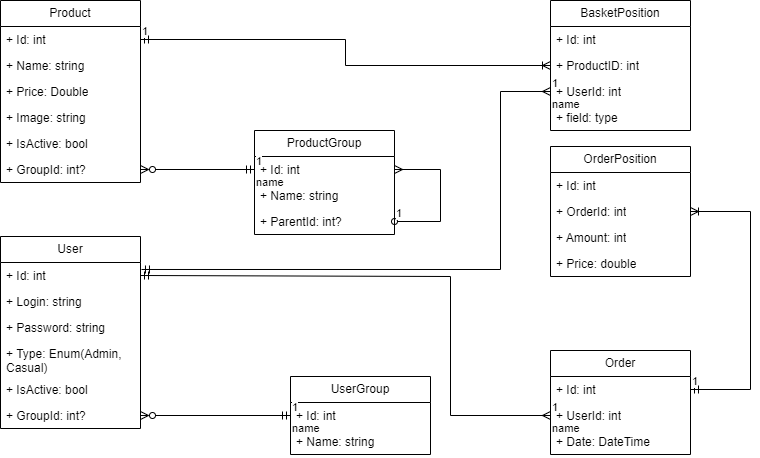

The diagram above was exported from draw.io. Its source (the exported page's mxGraphModel, read from the mxfile embedded in the PNG):
<mxGraphModel dx="880" dy="460" grid="1" gridSize="10" guides="1" tooltips="1" connect="1" arrows="1" fold="1" page="1" pageScale="1" pageWidth="827" pageHeight="1169" math="0" shadow="0">
  <root>
    <mxCell id="0" />
    <mxCell id="1" parent="0" />
    <mxCell id="6UlUiphFwFVS14rZ_dmK-1" value="Product" style="swimlane;fontStyle=0;childLayout=stackLayout;horizontal=1;startSize=26;fillColor=none;horizontalStack=0;resizeParent=1;resizeParentMax=0;resizeLast=0;collapsible=1;marginBottom=0;whiteSpace=wrap;html=1;" vertex="1" parent="1">
      <mxGeometry x="20" y="14" width="140" height="182" as="geometry" />
    </mxCell>
    <mxCell id="6UlUiphFwFVS14rZ_dmK-2" value="+ Id: int" style="text;strokeColor=none;fillColor=none;align=left;verticalAlign=top;spacingLeft=4;spacingRight=4;overflow=hidden;rotatable=0;points=[[0,0.5],[1,0.5]];portConstraint=eastwest;whiteSpace=wrap;html=1;" vertex="1" parent="6UlUiphFwFVS14rZ_dmK-1">
      <mxGeometry y="26" width="140" height="26" as="geometry" />
    </mxCell>
    <mxCell id="6UlUiphFwFVS14rZ_dmK-3" value="+ Name: string" style="text;strokeColor=none;fillColor=none;align=left;verticalAlign=top;spacingLeft=4;spacingRight=4;overflow=hidden;rotatable=0;points=[[0,0.5],[1,0.5]];portConstraint=eastwest;whiteSpace=wrap;html=1;" vertex="1" parent="6UlUiphFwFVS14rZ_dmK-1">
      <mxGeometry y="52" width="140" height="26" as="geometry" />
    </mxCell>
    <mxCell id="6UlUiphFwFVS14rZ_dmK-4" value="+ Price: Double" style="text;strokeColor=none;fillColor=none;align=left;verticalAlign=top;spacingLeft=4;spacingRight=4;overflow=hidden;rotatable=0;points=[[0,0.5],[1,0.5]];portConstraint=eastwest;whiteSpace=wrap;html=1;" vertex="1" parent="6UlUiphFwFVS14rZ_dmK-1">
      <mxGeometry y="78" width="140" height="26" as="geometry" />
    </mxCell>
    <mxCell id="6UlUiphFwFVS14rZ_dmK-5" value="+ Image: string" style="text;strokeColor=none;fillColor=none;align=left;verticalAlign=top;spacingLeft=4;spacingRight=4;overflow=hidden;rotatable=0;points=[[0,0.5],[1,0.5]];portConstraint=eastwest;whiteSpace=wrap;html=1;" vertex="1" parent="6UlUiphFwFVS14rZ_dmK-1">
      <mxGeometry y="104" width="140" height="26" as="geometry" />
    </mxCell>
    <mxCell id="6UlUiphFwFVS14rZ_dmK-6" value="+ IsActive: bool" style="text;strokeColor=none;fillColor=none;align=left;verticalAlign=top;spacingLeft=4;spacingRight=4;overflow=hidden;rotatable=0;points=[[0,0.5],[1,0.5]];portConstraint=eastwest;whiteSpace=wrap;html=1;" vertex="1" parent="6UlUiphFwFVS14rZ_dmK-1">
      <mxGeometry y="130" width="140" height="26" as="geometry" />
    </mxCell>
    <mxCell id="6UlUiphFwFVS14rZ_dmK-7" value="+ GroupId: int?" style="text;strokeColor=none;fillColor=none;align=left;verticalAlign=top;spacingLeft=4;spacingRight=4;overflow=hidden;rotatable=0;points=[[0,0.5],[1,0.5]];portConstraint=eastwest;whiteSpace=wrap;html=1;" vertex="1" parent="6UlUiphFwFVS14rZ_dmK-1">
      <mxGeometry y="156" width="140" height="26" as="geometry" />
    </mxCell>
    <mxCell id="6UlUiphFwFVS14rZ_dmK-8" value="ProductGroup" style="swimlane;fontStyle=0;childLayout=stackLayout;horizontal=1;startSize=26;fillColor=none;horizontalStack=0;resizeParent=1;resizeParentMax=0;resizeLast=0;collapsible=1;marginBottom=0;whiteSpace=wrap;html=1;" vertex="1" parent="1">
      <mxGeometry x="274" y="144" width="140" height="104" as="geometry" />
    </mxCell>
    <mxCell id="6UlUiphFwFVS14rZ_dmK-9" value="+ Id: int" style="text;strokeColor=none;fillColor=none;align=left;verticalAlign=top;spacingLeft=4;spacingRight=4;overflow=hidden;rotatable=0;points=[[0,0.5],[1,0.5]];portConstraint=eastwest;whiteSpace=wrap;html=1;" vertex="1" parent="6UlUiphFwFVS14rZ_dmK-8">
      <mxGeometry y="26" width="140" height="26" as="geometry" />
    </mxCell>
    <mxCell id="6UlUiphFwFVS14rZ_dmK-10" value="+ Name: string" style="text;strokeColor=none;fillColor=none;align=left;verticalAlign=top;spacingLeft=4;spacingRight=4;overflow=hidden;rotatable=0;points=[[0,0.5],[1,0.5]];portConstraint=eastwest;whiteSpace=wrap;html=1;" vertex="1" parent="6UlUiphFwFVS14rZ_dmK-8">
      <mxGeometry y="52" width="140" height="26" as="geometry" />
    </mxCell>
    <mxCell id="6UlUiphFwFVS14rZ_dmK-11" value="+ ParentId: int?" style="text;strokeColor=none;fillColor=none;align=left;verticalAlign=top;spacingLeft=4;spacingRight=4;overflow=hidden;rotatable=0;points=[[0,0.5],[1,0.5]];portConstraint=eastwest;whiteSpace=wrap;html=1;" vertex="1" parent="6UlUiphFwFVS14rZ_dmK-8">
      <mxGeometry y="78" width="140" height="26" as="geometry" />
    </mxCell>
    <mxCell id="6UlUiphFwFVS14rZ_dmK-52" value="" style="endArrow=ERmany;endFill=0;html=1;edgeStyle=orthogonalEdgeStyle;align=left;verticalAlign=top;rounded=0;exitX=1;exitY=0.5;exitDx=0;exitDy=0;entryX=1;entryY=0.5;entryDx=0;entryDy=0;startArrow=oval;startFill=0;" edge="1" parent="6UlUiphFwFVS14rZ_dmK-8" source="6UlUiphFwFVS14rZ_dmK-11" target="6UlUiphFwFVS14rZ_dmK-9">
      <mxGeometry x="-1" relative="1" as="geometry">
        <mxPoint x="-30" y="76" as="sourcePoint" />
        <mxPoint x="-144" y="80" as="targetPoint" />
        <Array as="points">
          <mxPoint x="186" y="91" />
          <mxPoint x="186" y="39" />
        </Array>
      </mxGeometry>
    </mxCell>
    <mxCell id="6UlUiphFwFVS14rZ_dmK-53" value="1" style="edgeLabel;resizable=0;html=1;align=left;verticalAlign=bottom;" connectable="0" vertex="1" parent="6UlUiphFwFVS14rZ_dmK-52">
      <mxGeometry x="-1" relative="1" as="geometry" />
    </mxCell>
    <mxCell id="6UlUiphFwFVS14rZ_dmK-12" value="User" style="swimlane;fontStyle=0;childLayout=stackLayout;horizontal=1;startSize=26;fillColor=none;horizontalStack=0;resizeParent=1;resizeParentMax=0;resizeLast=0;collapsible=1;marginBottom=0;whiteSpace=wrap;html=1;" vertex="1" parent="1">
      <mxGeometry x="20" y="250" width="140" height="192" as="geometry" />
    </mxCell>
    <mxCell id="6UlUiphFwFVS14rZ_dmK-13" value="+ Id: int" style="text;strokeColor=none;fillColor=none;align=left;verticalAlign=top;spacingLeft=4;spacingRight=4;overflow=hidden;rotatable=0;points=[[0,0.5],[1,0.5]];portConstraint=eastwest;whiteSpace=wrap;html=1;" vertex="1" parent="6UlUiphFwFVS14rZ_dmK-12">
      <mxGeometry y="26" width="140" height="26" as="geometry" />
    </mxCell>
    <mxCell id="6UlUiphFwFVS14rZ_dmK-14" value="+ Login: string" style="text;strokeColor=none;fillColor=none;align=left;verticalAlign=top;spacingLeft=4;spacingRight=4;overflow=hidden;rotatable=0;points=[[0,0.5],[1,0.5]];portConstraint=eastwest;whiteSpace=wrap;html=1;" vertex="1" parent="6UlUiphFwFVS14rZ_dmK-12">
      <mxGeometry y="52" width="140" height="26" as="geometry" />
    </mxCell>
    <mxCell id="6UlUiphFwFVS14rZ_dmK-15" value="+ Password: string" style="text;strokeColor=none;fillColor=none;align=left;verticalAlign=top;spacingLeft=4;spacingRight=4;overflow=hidden;rotatable=0;points=[[0,0.5],[1,0.5]];portConstraint=eastwest;whiteSpace=wrap;html=1;" vertex="1" parent="6UlUiphFwFVS14rZ_dmK-12">
      <mxGeometry y="78" width="140" height="26" as="geometry" />
    </mxCell>
    <mxCell id="6UlUiphFwFVS14rZ_dmK-16" value="+ Type: Enum(Admin, Casual)" style="text;strokeColor=none;fillColor=none;align=left;verticalAlign=top;spacingLeft=4;spacingRight=4;overflow=hidden;rotatable=0;points=[[0,0.5],[1,0.5]];portConstraint=eastwest;whiteSpace=wrap;html=1;" vertex="1" parent="6UlUiphFwFVS14rZ_dmK-12">
      <mxGeometry y="104" width="140" height="36" as="geometry" />
    </mxCell>
    <mxCell id="6UlUiphFwFVS14rZ_dmK-17" value="+ IsActive: bool" style="text;strokeColor=none;fillColor=none;align=left;verticalAlign=top;spacingLeft=4;spacingRight=4;overflow=hidden;rotatable=0;points=[[0,0.5],[1,0.5]];portConstraint=eastwest;whiteSpace=wrap;html=1;" vertex="1" parent="6UlUiphFwFVS14rZ_dmK-12">
      <mxGeometry y="140" width="140" height="26" as="geometry" />
    </mxCell>
    <mxCell id="6UlUiphFwFVS14rZ_dmK-18" value="+ GroupId: int?" style="text;strokeColor=none;fillColor=none;align=left;verticalAlign=top;spacingLeft=4;spacingRight=4;overflow=hidden;rotatable=0;points=[[0,0.5],[1,0.5]];portConstraint=eastwest;whiteSpace=wrap;html=1;" vertex="1" parent="6UlUiphFwFVS14rZ_dmK-12">
      <mxGeometry y="166" width="140" height="26" as="geometry" />
    </mxCell>
    <mxCell id="6UlUiphFwFVS14rZ_dmK-19" value="UserGroup" style="swimlane;fontStyle=0;childLayout=stackLayout;horizontal=1;startSize=26;fillColor=none;horizontalStack=0;resizeParent=1;resizeParentMax=0;resizeLast=0;collapsible=1;marginBottom=0;whiteSpace=wrap;html=1;" vertex="1" parent="1">
      <mxGeometry x="310" y="390" width="140" height="78" as="geometry" />
    </mxCell>
    <mxCell id="6UlUiphFwFVS14rZ_dmK-20" value="+ Id: int" style="text;strokeColor=none;fillColor=none;align=left;verticalAlign=top;spacingLeft=4;spacingRight=4;overflow=hidden;rotatable=0;points=[[0,0.5],[1,0.5]];portConstraint=eastwest;whiteSpace=wrap;html=1;" vertex="1" parent="6UlUiphFwFVS14rZ_dmK-19">
      <mxGeometry y="26" width="140" height="26" as="geometry" />
    </mxCell>
    <mxCell id="6UlUiphFwFVS14rZ_dmK-21" value="+ Name: string" style="text;strokeColor=none;fillColor=none;align=left;verticalAlign=top;spacingLeft=4;spacingRight=4;overflow=hidden;rotatable=0;points=[[0,0.5],[1,0.5]];portConstraint=eastwest;whiteSpace=wrap;html=1;" vertex="1" parent="6UlUiphFwFVS14rZ_dmK-19">
      <mxGeometry y="52" width="140" height="26" as="geometry" />
    </mxCell>
    <mxCell id="6UlUiphFwFVS14rZ_dmK-24" value="BasketPosition" style="swimlane;fontStyle=0;childLayout=stackLayout;horizontal=1;startSize=26;fillColor=none;horizontalStack=0;resizeParent=1;resizeParentMax=0;resizeLast=0;collapsible=1;marginBottom=0;whiteSpace=wrap;html=1;" vertex="1" parent="1">
      <mxGeometry x="570" y="14" width="140" height="130" as="geometry" />
    </mxCell>
    <mxCell id="6UlUiphFwFVS14rZ_dmK-25" value="+ Id: int" style="text;strokeColor=none;fillColor=none;align=left;verticalAlign=top;spacingLeft=4;spacingRight=4;overflow=hidden;rotatable=0;points=[[0,0.5],[1,0.5]];portConstraint=eastwest;whiteSpace=wrap;html=1;" vertex="1" parent="6UlUiphFwFVS14rZ_dmK-24">
      <mxGeometry y="26" width="140" height="26" as="geometry" />
    </mxCell>
    <mxCell id="6UlUiphFwFVS14rZ_dmK-26" value="+ ProductID: int" style="text;strokeColor=none;fillColor=none;align=left;verticalAlign=top;spacingLeft=4;spacingRight=4;overflow=hidden;rotatable=0;points=[[0,0.5],[1,0.5]];portConstraint=eastwest;whiteSpace=wrap;html=1;" vertex="1" parent="6UlUiphFwFVS14rZ_dmK-24">
      <mxGeometry y="52" width="140" height="26" as="geometry" />
    </mxCell>
    <mxCell id="6UlUiphFwFVS14rZ_dmK-27" value="+ UserId: int" style="text;strokeColor=none;fillColor=none;align=left;verticalAlign=top;spacingLeft=4;spacingRight=4;overflow=hidden;rotatable=0;points=[[0,0.5],[1,0.5]];portConstraint=eastwest;whiteSpace=wrap;html=1;" vertex="1" parent="6UlUiphFwFVS14rZ_dmK-24">
      <mxGeometry y="78" width="140" height="26" as="geometry" />
    </mxCell>
    <mxCell id="6UlUiphFwFVS14rZ_dmK-28" value="+ field: type" style="text;strokeColor=none;fillColor=none;align=left;verticalAlign=top;spacingLeft=4;spacingRight=4;overflow=hidden;rotatable=0;points=[[0,0.5],[1,0.5]];portConstraint=eastwest;whiteSpace=wrap;html=1;" vertex="1" parent="6UlUiphFwFVS14rZ_dmK-24">
      <mxGeometry y="104" width="140" height="26" as="geometry" />
    </mxCell>
    <mxCell id="6UlUiphFwFVS14rZ_dmK-29" value="Order" style="swimlane;fontStyle=0;childLayout=stackLayout;horizontal=1;startSize=26;fillColor=none;horizontalStack=0;resizeParent=1;resizeParentMax=0;resizeLast=0;collapsible=1;marginBottom=0;whiteSpace=wrap;html=1;" vertex="1" parent="1">
      <mxGeometry x="570" y="364" width="140" height="104" as="geometry" />
    </mxCell>
    <mxCell id="6UlUiphFwFVS14rZ_dmK-30" value="+ Id: int" style="text;strokeColor=none;fillColor=none;align=left;verticalAlign=top;spacingLeft=4;spacingRight=4;overflow=hidden;rotatable=0;points=[[0,0.5],[1,0.5]];portConstraint=eastwest;whiteSpace=wrap;html=1;" vertex="1" parent="6UlUiphFwFVS14rZ_dmK-29">
      <mxGeometry y="26" width="140" height="26" as="geometry" />
    </mxCell>
    <mxCell id="6UlUiphFwFVS14rZ_dmK-31" value="+ UserId: int" style="text;strokeColor=none;fillColor=none;align=left;verticalAlign=top;spacingLeft=4;spacingRight=4;overflow=hidden;rotatable=0;points=[[0,0.5],[1,0.5]];portConstraint=eastwest;whiteSpace=wrap;html=1;" vertex="1" parent="6UlUiphFwFVS14rZ_dmK-29">
      <mxGeometry y="52" width="140" height="26" as="geometry" />
    </mxCell>
    <mxCell id="6UlUiphFwFVS14rZ_dmK-32" value="+ Date: DateTime" style="text;strokeColor=none;fillColor=none;align=left;verticalAlign=top;spacingLeft=4;spacingRight=4;overflow=hidden;rotatable=0;points=[[0,0.5],[1,0.5]];portConstraint=eastwest;whiteSpace=wrap;html=1;" vertex="1" parent="6UlUiphFwFVS14rZ_dmK-29">
      <mxGeometry y="78" width="140" height="26" as="geometry" />
    </mxCell>
    <mxCell id="6UlUiphFwFVS14rZ_dmK-33" value="OrderPosition" style="swimlane;fontStyle=0;childLayout=stackLayout;horizontal=1;startSize=26;fillColor=none;horizontalStack=0;resizeParent=1;resizeParentMax=0;resizeLast=0;collapsible=1;marginBottom=0;whiteSpace=wrap;html=1;" vertex="1" parent="1">
      <mxGeometry x="570" y="160" width="140" height="130" as="geometry">
        <mxRectangle x="570" y="160" width="110" height="30" as="alternateBounds" />
      </mxGeometry>
    </mxCell>
    <mxCell id="6UlUiphFwFVS14rZ_dmK-34" value="+ Id: int" style="text;strokeColor=none;fillColor=none;align=left;verticalAlign=top;spacingLeft=4;spacingRight=4;overflow=hidden;rotatable=0;points=[[0,0.5],[1,0.5]];portConstraint=eastwest;whiteSpace=wrap;html=1;" vertex="1" parent="6UlUiphFwFVS14rZ_dmK-33">
      <mxGeometry y="26" width="140" height="26" as="geometry" />
    </mxCell>
    <mxCell id="6UlUiphFwFVS14rZ_dmK-35" value="+ OrderId: int" style="text;strokeColor=none;fillColor=none;align=left;verticalAlign=top;spacingLeft=4;spacingRight=4;overflow=hidden;rotatable=0;points=[[0,0.5],[1,0.5]];portConstraint=eastwest;whiteSpace=wrap;html=1;" vertex="1" parent="6UlUiphFwFVS14rZ_dmK-33">
      <mxGeometry y="52" width="140" height="26" as="geometry" />
    </mxCell>
    <mxCell id="6UlUiphFwFVS14rZ_dmK-36" value="+ Amount: int" style="text;strokeColor=none;fillColor=none;align=left;verticalAlign=top;spacingLeft=4;spacingRight=4;overflow=hidden;rotatable=0;points=[[0,0.5],[1,0.5]];portConstraint=eastwest;whiteSpace=wrap;html=1;" vertex="1" parent="6UlUiphFwFVS14rZ_dmK-33">
      <mxGeometry y="78" width="140" height="26" as="geometry" />
    </mxCell>
    <mxCell id="6UlUiphFwFVS14rZ_dmK-37" value="+ Price: double" style="text;strokeColor=none;fillColor=none;align=left;verticalAlign=top;spacingLeft=4;spacingRight=4;overflow=hidden;rotatable=0;points=[[0,0.5],[1,0.5]];portConstraint=eastwest;whiteSpace=wrap;html=1;" vertex="1" parent="6UlUiphFwFVS14rZ_dmK-33">
      <mxGeometry y="104" width="140" height="26" as="geometry" />
    </mxCell>
    <mxCell id="6UlUiphFwFVS14rZ_dmK-39" value="name" style="endArrow=ERzeroToMany;endFill=0;html=1;edgeStyle=orthogonalEdgeStyle;align=left;verticalAlign=top;rounded=0;exitX=0;exitY=0.5;exitDx=0;exitDy=0;entryX=1;entryY=0.5;entryDx=0;entryDy=0;startArrow=ERmandOne;startFill=0;" edge="1" parent="1" source="6UlUiphFwFVS14rZ_dmK-9" target="6UlUiphFwFVS14rZ_dmK-7">
      <mxGeometry x="-1" relative="1" as="geometry">
        <mxPoint x="210" y="104.5" as="sourcePoint" />
        <mxPoint x="230" y="130" as="targetPoint" />
      </mxGeometry>
    </mxCell>
    <mxCell id="6UlUiphFwFVS14rZ_dmK-40" value="1" style="edgeLabel;resizable=0;html=1;align=left;verticalAlign=bottom;" connectable="0" vertex="1" parent="6UlUiphFwFVS14rZ_dmK-39">
      <mxGeometry x="-1" relative="1" as="geometry" />
    </mxCell>
    <mxCell id="6UlUiphFwFVS14rZ_dmK-42" value="name" style="endArrow=ERzeroToMany;endFill=0;html=1;edgeStyle=orthogonalEdgeStyle;align=left;verticalAlign=top;rounded=0;exitX=0;exitY=0.5;exitDx=0;exitDy=0;entryX=1;entryY=0.5;entryDx=0;entryDy=0;startArrow=ERmandOne;startFill=0;" edge="1" parent="1" source="6UlUiphFwFVS14rZ_dmK-20" target="6UlUiphFwFVS14rZ_dmK-18">
      <mxGeometry x="-1" relative="1" as="geometry">
        <mxPoint x="314" y="446" as="sourcePoint" />
        <mxPoint x="200" y="450" as="targetPoint" />
      </mxGeometry>
    </mxCell>
    <mxCell id="6UlUiphFwFVS14rZ_dmK-43" value="1" style="edgeLabel;resizable=0;html=1;align=left;verticalAlign=bottom;" connectable="0" vertex="1" parent="6UlUiphFwFVS14rZ_dmK-42">
      <mxGeometry x="-1" relative="1" as="geometry" />
    </mxCell>
    <mxCell id="6UlUiphFwFVS14rZ_dmK-44" value="" style="endArrow=ERoneToMany;endFill=0;html=1;edgeStyle=orthogonalEdgeStyle;align=left;verticalAlign=top;rounded=0;startArrow=ERmandOne;startFill=0;exitX=1;exitY=0.5;exitDx=0;exitDy=0;" edge="1" parent="1" source="6UlUiphFwFVS14rZ_dmK-30">
      <mxGeometry x="-1" relative="1" as="geometry">
        <mxPoint x="630" y="290" as="sourcePoint" />
        <mxPoint x="710" y="225" as="targetPoint" />
        <Array as="points">
          <mxPoint x="770" y="403" />
          <mxPoint x="770" y="225" />
        </Array>
        <mxPoint as="offset" />
      </mxGeometry>
    </mxCell>
    <mxCell id="6UlUiphFwFVS14rZ_dmK-45" value="1" style="edgeLabel;resizable=0;html=1;align=left;verticalAlign=bottom;" connectable="0" vertex="1" parent="6UlUiphFwFVS14rZ_dmK-44">
      <mxGeometry x="-1" relative="1" as="geometry" />
    </mxCell>
    <mxCell id="6UlUiphFwFVS14rZ_dmK-46" value="" style="endArrow=ERoneToMany;endFill=0;html=1;edgeStyle=orthogonalEdgeStyle;align=left;verticalAlign=top;rounded=0;exitX=1;exitY=0.5;exitDx=0;exitDy=0;entryX=0;entryY=0.5;entryDx=0;entryDy=0;startArrow=ERmandOne;startFill=0;" edge="1" parent="1" source="6UlUiphFwFVS14rZ_dmK-2" target="6UlUiphFwFVS14rZ_dmK-26">
      <mxGeometry x="-1" relative="1" as="geometry">
        <mxPoint x="300" y="76" as="sourcePoint" />
        <mxPoint x="260" y="50" as="targetPoint" />
      </mxGeometry>
    </mxCell>
    <mxCell id="6UlUiphFwFVS14rZ_dmK-47" value="1" style="edgeLabel;resizable=0;html=1;align=left;verticalAlign=bottom;" connectable="0" vertex="1" parent="6UlUiphFwFVS14rZ_dmK-46">
      <mxGeometry x="-1" relative="1" as="geometry" />
    </mxCell>
    <mxCell id="6UlUiphFwFVS14rZ_dmK-48" value="name" style="endArrow=ERmandOne;endFill=0;html=1;edgeStyle=orthogonalEdgeStyle;align=left;verticalAlign=top;rounded=0;startArrow=ERmany;startFill=0;exitX=0;exitY=0.5;exitDx=0;exitDy=0;entryX=1;entryY=0.5;entryDx=0;entryDy=0;" edge="1" parent="1" source="6UlUiphFwFVS14rZ_dmK-31" target="6UlUiphFwFVS14rZ_dmK-13">
      <mxGeometry x="-1" relative="1" as="geometry">
        <mxPoint x="389.5" y="270" as="sourcePoint" />
        <mxPoint x="190" y="310" as="targetPoint" />
        <Array as="points">
          <mxPoint x="470" y="429" />
          <mxPoint x="470" y="290" />
        </Array>
      </mxGeometry>
    </mxCell>
    <mxCell id="6UlUiphFwFVS14rZ_dmK-49" value="1" style="edgeLabel;resizable=0;html=1;align=left;verticalAlign=bottom;" connectable="0" vertex="1" parent="6UlUiphFwFVS14rZ_dmK-48">
      <mxGeometry x="-1" relative="1" as="geometry" />
    </mxCell>
    <mxCell id="6UlUiphFwFVS14rZ_dmK-50" value="name" style="endArrow=ERmandOne;endFill=0;html=1;edgeStyle=orthogonalEdgeStyle;align=left;verticalAlign=top;rounded=0;startArrow=ERmany;startFill=0;exitX=0;exitY=0.5;exitDx=0;exitDy=0;entryX=1.007;entryY=0.269;entryDx=0;entryDy=0;entryPerimeter=0;" edge="1" parent="1" source="6UlUiphFwFVS14rZ_dmK-27" target="6UlUiphFwFVS14rZ_dmK-13">
      <mxGeometry x="-1" relative="1" as="geometry">
        <mxPoint x="480" y="270" as="sourcePoint" />
        <mxPoint x="160" y="290" as="targetPoint" />
        <Array as="points">
          <mxPoint x="520" y="105" />
          <mxPoint x="520" y="283" />
        </Array>
      </mxGeometry>
    </mxCell>
    <mxCell id="6UlUiphFwFVS14rZ_dmK-51" value="1" style="edgeLabel;resizable=0;html=1;align=left;verticalAlign=bottom;" connectable="0" vertex="1" parent="6UlUiphFwFVS14rZ_dmK-50">
      <mxGeometry x="-1" relative="1" as="geometry" />
    </mxCell>
  </root>
</mxGraphModel>